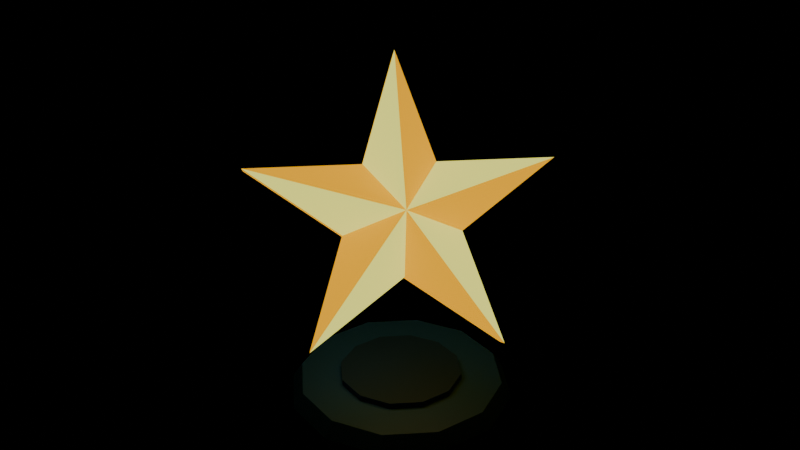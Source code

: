 # Source: star.blend  (saved by Blender 5.2.45; exported with 4.5.12 LTS)
import bpy
from mathutils import Matrix  # noqa: F401  (used for matrix-valued properties, if any)

bpy.ops.wm.read_factory_settings(use_empty=True)
scene = bpy.context.scene
scene.name = 'Scene'

# ---- collections
col_col_lowpoly = bpy.data.collections.new('COL_LowPoly'); scene.collection.children.link(col_col_lowpoly)

# ---- images (referenced by path relative to the original .blend; pixels are not part of the script)
import os
ASSET_DIR = os.environ.get("B2B_ASSET_DIR", "")  # directory of the original .blend (textures are referenced by path, not embedded)
HERE = os.path.dirname(os.path.abspath(__file__))  # packed textures are extracted next to this script under _unpacked/

def load_image(name, relpath, width, height, colorspace="sRGB"):
    """Load a texture the original file referenced (path relative to the .blend, or extracted next to this script)."""
    p = next((c for c in (os.path.join(HERE, relpath), os.path.join(ASSET_DIR, relpath)) if relpath and os.path.exists(c)), "")
    if p:
        img = bpy.data.images.load(p, check_existing=True)
        img.name = name
    else:  # same state as the original file: an image datablock whose file is absent (Cycles renders it pink)
        img = bpy.data.images.new(name, width, height)
        img.source = "FILE"
        img.filepath = "//" + (relpath or name)
    img.colorspace_settings.name = colorspace
    return img
img_starpad_basecolor = load_image('StarPad_BaseColor', '_unpacked/StarPad_BaseColor.6b0e2fdd.png', 64, 16, 'sRGB')
img_starpad_maskmap = load_image('StarPad_MaskMap', '_unpacked/StarPad_MaskMap.779a91b0.png', 64, 16, 'Non-Color')
img_starpad_emission = load_image('StarPad_Emission', '_unpacked/StarPad_Emission.f2872fd3.png', 64, 16, 'sRGB')

# ---- materials (node trees are filled in below, after node groups)
mat_m_starpad = bpy.data.materials.new('M_StarPad')

# ---- material node trees
mat_m_starpad.use_nodes = True; mat_m_starpad.node_tree.nodes.clear()
_N = mat_m_starpad.node_tree.nodes; _L = mat_m_starpad.node_tree.links
n0 = _N.new('ShaderNodeBsdfPrincipled'); n0.name = 'Principled BSDF'; n0.location = (-200, 100)
n0.inputs[10].default_value = 0.005
n0.inputs[28].default_value = 1.0
n1 = _N.new('ShaderNodeOutputMaterial'); n1.name = 'Material Output'; n1.location = (200, 100)
n2 = _N.new('ShaderNodeTexImage'); n2.name = 'Image Texture'; n2.location = (0, 0)
n2.image = img_starpad_basecolor
n2.interpolation = 'Closest'
n3 = _N.new('ShaderNodeTexImage'); n3.name = 'Image Texture.001'; n3.location = (0, 0)
n3.image = img_starpad_maskmap
n3.interpolation = 'Closest'
n4 = _N.new('ShaderNodeSeparateColor'); n4.name = 'Separate Color'; n4.location = (0, 0)
n5 = _N.new('ShaderNodeMath'); n5.name = 'Math'; n5.location = (0, 0)
n5.operation = 'SUBTRACT'
n5.inputs[0].default_value = 1.0
n6 = _N.new('ShaderNodeTexImage'); n6.name = 'Image Texture.002'; n6.location = (0, 0)
n6.image = img_starpad_emission
n6.interpolation = 'Closest'
_L.new(n0.outputs[0], n1.inputs[0])
_L.new(n2.outputs[0], n0.inputs[0])
_L.new(n3.outputs[0], n4.inputs[0])
_L.new(n4.outputs[0], n0.inputs[1])
_L.new(n3.outputs[1], n5.inputs[1])
_L.new(n5.outputs[0], n0.inputs[2])
_L.new(n6.outputs[0], n0.inputs[27])
n1.is_active_output = True

# ---- meshes
me_starpad = bpy.data.meshes.new('StarPad')
me_starpad.from_pydata([(0.22, 0.0, 0.0), (0.1905, 0.11, 0.0), (0.11, 0.1905, 0.0), (1.347e-17, 0.22, 0.0), (-0.11, 0.1905, 0.0), (-0.1905, 0.11, 0.0), (-0.22, 2.694e-17, 0.0), (-0.1905, -0.11, 0.0), (-0.11, -0.1905, 0.0), (-4.041e-17, -0.22, 0.0), (0.11, -0.1905, 0.0), (0.1905, -0.11, 0.0), (0.2, 0.0, 0.03), (0.1732, 0.1, 0.03), (0.1, 0.1732, 0.03), (1.225e-17, 0.2, 0.03), (-0.1, 0.1732, 0.03), (-0.1732, 0.1, 0.03), (-0.2, 2.449e-17, 0.03), (-0.1732, -0.1, 0.03), (-0.1, -0.1732, 0.03), (-3.674e-17, -0.2, 0.03), (0.1, -0.1732, 0.03), (0.1732, -0.1, 0.03), (0.12, 0.0, 0.03), (0.1039, 0.06, 0.03), (0.06, 0.1039, 0.03), (7.348e-18, 0.12, 0.03), (-0.06, 0.1039, 0.03), (-0.1039, 0.06, 0.03), (-0.12, 1.47e-17, 0.03), (-0.1039, -0.06, 0.03), (-0.06, -0.1039, 0.03), (-2.204e-17, -0.12, 0.03), (0.06, -0.1039, 0.03), (0.1039, -0.06, 0.03), (0.12, 0.0, 0.042), (0.1039, 0.06, 0.042), (0.06, 0.1039, 0.042), (7.348e-18, 0.12, 0.042), (-0.06, 0.1039, 0.042), (-0.1039, 0.06, 0.042), (-0.12, 1.47e-17, 0.042), (-0.1039, -0.06, 0.042), (-0.06, -0.1039, 0.042), (-2.204e-17, -0.12, 0.042), (0.06, -0.1039, 0.042), (0.1039, -0.06, 0.042)], [], [(0, 1, 13, 12), (1, 2, 14, 13), (2, 3, 15, 14), (3, 4, 16, 15), (4, 5, 17, 16), (5, 6, 18, 17), (6, 7, 19, 18), (7, 8, 20, 19), (8, 9, 21, 20), (9, 10, 22, 21), (10, 11, 23, 22), (11, 0, 12, 23), (11, 10, 9, 8, 7, 6, 5, 4, 3, 2, 1, 0), (12, 13, 14, 15, 16, 17, 18, 19, 20, 21, 22, 23), (24, 25, 37, 36), (25, 26, 38, 37), (26, 27, 39, 38), (27, 28, 40, 39), (28, 29, 41, 40), (29, 30, 42, 41), (30, 31, 43, 42), (31, 32, 44, 43), (32, 33, 45, 44), (33, 34, 46, 45), (34, 35, 47, 46), (35, 24, 36, 47), (35, 34, 33, 32, 31, 30, 29, 28, 27, 26, 25, 24), (36, 37, 38, 39, 40, 41, 42, 43, 44, 45, 46, 47)])
_uv = me_starpad.uv_layers.new(name='UVMap')
_uv.uv.foreach_set('vector', [0.125, 0.5, 0.125, 0.5, 0.125, 0.5, 0.125, 0.5, 0.125, 0.5, 0.125, 0.5, 0.125, 0.5, 0.125, 0.5, 0.125, 0.5, 0.125, 0.5, 0.125, 0.5, 0.125, 0.5, 0.125, 0.5, 0.125, 0.5, 0.125, 0.5, 0.125, 0.5, 0.125, 0.5, 0.125, 0.5, 0.125, 0.5, 0.125, 0.5, 0.125, 0.5, 0.125, 0.5, 0.125, 0.5, 0.125, 0.5, 0.125, 0.5, 0.125, 0.5, 0.125, 0.5, 0.125, 0.5, 0.125, 0.5, 0.125, 0.5, 0.125, 0.5, 0.125, 0.5, 0.125, 0.5, 0.125, 0.5, 0.125, 0.5, 0.125, 0.5, 0.125, 0.5, 0.125, 0.5, 0.125, 0.5, 0.125, 0.5, 0.125, 0.5, 0.125, 0.5, 0.125, 0.5, 0.125, 0.5, 0.125, 0.5, 0.125, 0.5, 0.125, 0.5, 0.125, 0.5, 0.125, 0.5, 0.125, 0.5, 0.125, 0.5, 0.125, 0.5, 0.125, 0.5, 0.125, 0.5, 0.125, 0.5, 0.125, 0.5, 0.125, 0.5, 0.125, 0.5, 0.125, 0.5, 0.125, 0.5, 0.125, 0.5, 0.125, 0.5, 0.125, 0.5, 0.125, 0.5, 0.125, 0.5, 0.125, 0.5, 0.125, 0.5, 0.125, 0.5, 0.125, 0.5, 0.125, 0.5, 0.125, 0.5, 0.125, 0.5, 0.375, 0.5, 0.375, 0.5, 0.375, 0.5, 0.375, 0.5, 0.375, 0.5, 0.375, 0.5, 0.375, 0.5, 0.375, 0.5, 0.375, 0.5, 0.375, 0.5, 0.375, 0.5, 0.375, 0.5, 0.375, 0.5, 0.375, 0.5, 0.375, 0.5, 0.375, 0.5, 0.375, 0.5, 0.375, 0.5, 0.375, 0.5, 0.375, 0.5, 0.375, 0.5, 0.375, 0.5, 0.375, 0.5, 0.375, 0.5, 0.375, 0.5, 0.375, 0.5, 0.375, 0.5, 0.375, 0.5, 0.375, 0.5, 0.375, 0.5, 0.375, 0.5, 0.375, 0.5, 0.375, 0.5, 0.375, 0.5, 0.375, 0.5, 0.375, 0.5, 0.375, 0.5, 0.375, 0.5, 0.375, 0.5, 0.375, 0.5, 0.375, 0.5, 0.375, 0.5, 0.375, 0.5, 0.375, 0.5, 0.375, 0.5, 0.375, 0.5, 0.375, 0.5, 0.375, 0.5, 0.375, 0.5, 0.375, 0.5, 0.375, 0.5, 0.375, 0.5, 0.375, 0.5, 0.375, 0.5, 0.375, 0.5, 0.375, 0.5, 0.375, 0.5, 0.375, 0.5, 0.375, 0.5, 0.375, 0.5, 0.375, 0.5, 0.375, 0.5, 0.375, 0.5, 0.375, 0.5, 0.375, 0.5, 0.375, 0.5, 0.375, 0.5, 0.375, 0.5, 0.375, 0.5, 0.375, 0.5, 0.375, 0.5, 0.375, 0.5])
me_starpad.materials.append(mat_m_starpad)
me_starpad.update()
me_starbody = bpy.data.meshes.new('StarBody')
me_starbody.from_pydata([(1.837e-17, -0.025, 0.3), (-0.06735, -0.025, 0.09271), (-0.2853, -0.025, 0.09271), (-0.109, -0.025, -0.03541), (-0.1763, -0.025, -0.2427), (-2.105e-17, -0.025, -0.1146), (0.1763, -0.025, -0.2427), (0.109, -0.025, -0.03541), (0.2853, -0.025, 0.09271), (0.06735, -0.025, 0.09271), (1.837e-17, 0.025, 0.3), (-0.06735, 0.025, 0.09271), (-0.2853, 0.025, 0.09271), (-0.109, 0.025, -0.03541), (-0.1763, 0.025, -0.2427), (-2.105e-17, 0.025, -0.1146), (0.1763, 0.025, -0.2427), (0.109, 0.025, -0.03541), (0.2853, 0.025, 0.09271), (0.06735, 0.025, 0.09271), (0.0, -0.125, 0.0), (0.0, 0.125, 0.0)], [], [(20, 0, 1), (20, 1, 2), (20, 2, 3), (20, 3, 4), (20, 4, 5), (20, 5, 6), (20, 6, 7), (20, 7, 8), (20, 8, 9), (20, 9, 0), (21, 11, 10), (21, 12, 11), (21, 13, 12), (21, 14, 13), (21, 15, 14), (21, 16, 15), (21, 17, 16), (21, 18, 17), (21, 19, 18), (21, 10, 19), (0, 10, 11, 1), (1, 11, 12, 2), (2, 12, 13, 3), (3, 13, 14, 4), (4, 14, 15, 5), (5, 15, 16, 6), (6, 16, 17, 7), (7, 17, 18, 8), (8, 18, 19, 9), (9, 19, 10, 0)])
_uv = me_starbody.uv_layers.new(name='UVMap')
_uv.uv.foreach_set('vector', [0.875, 0.5, 0.875, 0.5, 0.875, 0.5, 0.625, 0.5, 0.625, 0.5, 0.625, 0.5, 0.875, 0.5, 0.875, 0.5, 0.875, 0.5, 0.625, 0.5, 0.625, 0.5, 0.625, 0.5, 0.875, 0.5, 0.875, 0.5, 0.875, 0.5, 0.625, 0.5, 0.625, 0.5, 0.625, 0.5, 0.875, 0.5, 0.875, 0.5, 0.875, 0.5, 0.625, 0.5, 0.625, 0.5, 0.625, 0.5, 0.875, 0.5, 0.875, 0.5, 0.875, 0.5, 0.625, 0.5, 0.625, 0.5, 0.625, 0.5, 0.875, 0.5, 0.875, 0.5, 0.875, 0.5, 0.625, 0.5, 0.625, 0.5, 0.625, 0.5, 0.875, 0.5, 0.875, 0.5, 0.875, 0.5, 0.625, 0.5, 0.625, 0.5, 0.625, 0.5, 0.875, 0.5, 0.875, 0.5, 0.875, 0.5, 0.625, 0.5, 0.625, 0.5, 0.625, 0.5, 0.875, 0.5, 0.875, 0.5, 0.875, 0.5, 0.625, 0.5, 0.625, 0.5, 0.625, 0.5, 0.875, 0.5, 0.875, 0.5, 0.875, 0.5, 0.625, 0.5, 0.625, 0.5, 0.625, 0.5, 0.625, 0.5, 0.625, 0.5, 0.625, 0.5, 0.625, 0.5, 0.625, 0.5, 0.625, 0.5, 0.625, 0.5, 0.625, 0.5, 0.625, 0.5, 0.625, 0.5, 0.625, 0.5, 0.625, 0.5, 0.625, 0.5, 0.625, 0.5, 0.625, 0.5, 0.625, 0.5, 0.625, 0.5, 0.625, 0.5, 0.625, 0.5, 0.625, 0.5, 0.625, 0.5, 0.625, 0.5, 0.625, 0.5, 0.625, 0.5, 0.625, 0.5, 0.625, 0.5, 0.625, 0.5, 0.625, 0.5, 0.625, 0.5, 0.625, 0.5, 0.625, 0.5, 0.625, 0.5, 0.625, 0.5, 0.625, 0.5, 0.625, 0.5, 0.625, 0.5, 0.625, 0.5, 0.625, 0.5, 0.625, 0.5, 0.625, 0.5])
me_starbody.materials.append(mat_m_starpad)
me_starbody.update()

# ---- objects
ob_star = bpy.data.objects.new('Star', None)
ob_starpad = bpy.data.objects.new('StarPad', me_starpad)
ob_starbody = bpy.data.objects.new('StarBody', me_starbody)

# ---- transforms, parenting, visibility, modifiers, constraints
ob_star.location = (0.0, 0.0, 0.0)
ob_starpad.parent = ob_star
ob_starpad.location = (0.0, 0.0, 0.0)
ob_starbody.parent = ob_star
ob_starbody.location = (0.0, 0.0, 0.38)
ob_starbody.rotation_euler = (-0.5236, 0.0, 0.7854)

# ---- collection membership
scene.collection.objects.link(ob_star)
col_col_lowpoly.objects.link(ob_starpad)
col_col_lowpoly.objects.link(ob_starbody)

# ---- scene / render settings (as saved in the file)
scene.frame_start = 1; scene.frame_end = 250; scene.frame_set(1)
scene.render.engine = 'BLENDER_EEVEE_NEXT'
scene.render.fps = 30
scene.render.bake_bias = 0.0
scene.render.bake_samples = 0
scene.render.compositor_device = 'GPU'
scene.eevee.use_volume_custom_range = False
scene.eevee.fast_gi_thickness_near = 0.1
scene.eevee.fast_gi_thickness_far = 0.0
scene.eevee.ray_tracing_options.screen_trace_thickness = 0.1
bpy.context.view_layer.update()

# ---- added for rendering (the .blend has no active camera): camera
cam_auto = bpy.data.cameras.new('AutoCamera')
cam_auto.lens = 50.0
cam_auto.sensor_width = 36.0
cam_auto.clip_end = 1000.0
ob_auto_camera = bpy.data.objects.new('AutoCamera', cam_auto)
scene.collection.objects.link(ob_auto_camera)
ob_auto_camera.location = (1.16518, -1.40024, 1.2914)
ob_auto_camera.rotation_euler = (1.09748, -7.21219e-08, 0.694738)
scene.camera = ob_auto_camera
bpy.context.view_layer.update()

